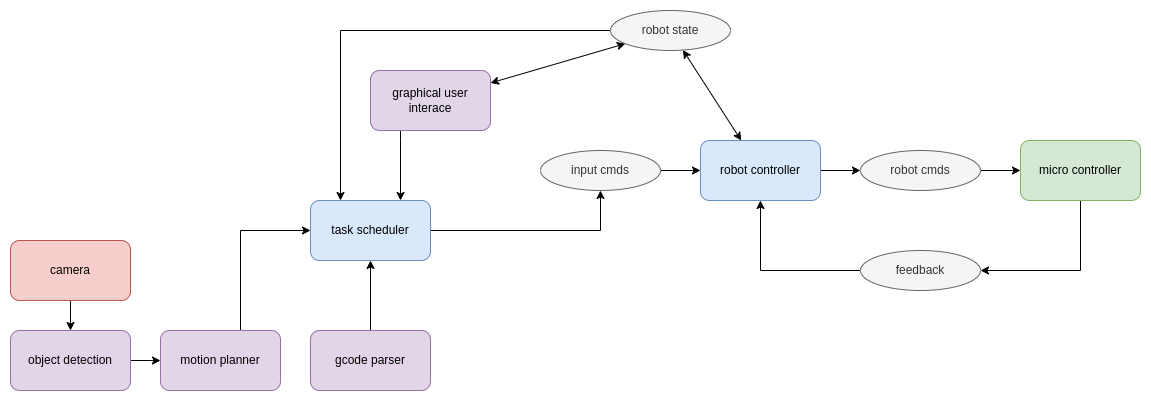

The diagram above was exported from draw.io. Its source (the exported page's mxGraphModel, read from the mxfile embedded in the PNG):
<mxGraphModel dx="1877" dy="691" grid="1" gridSize="10" guides="1" tooltips="1" connect="1" arrows="1" fold="1" page="1" pageScale="1" pageWidth="827" pageHeight="1169" math="0" shadow="0">
  <root>
    <mxCell id="0" />
    <mxCell id="1" parent="0" />
    <mxCell id="HgOTJqrBcqDNtJXsu4tY-11" style="edgeStyle=orthogonalEdgeStyle;rounded=0;orthogonalLoop=1;jettySize=auto;html=1;" parent="1" source="HgOTJqrBcqDNtJXsu4tY-1" target="HgOTJqrBcqDNtJXsu4tY-7" edge="1">
      <mxGeometry relative="1" as="geometry" />
    </mxCell>
    <mxCell id="HgOTJqrBcqDNtJXsu4tY-1" value="robot controller" style="rounded=1;whiteSpace=wrap;html=1;fillColor=#dae8fc;strokeColor=#6c8ebf;" parent="1" vertex="1">
      <mxGeometry x="370" y="240" width="120" height="60" as="geometry" />
    </mxCell>
    <mxCell id="HgOTJqrBcqDNtJXsu4tY-15" style="edgeStyle=orthogonalEdgeStyle;rounded=0;orthogonalLoop=1;jettySize=auto;html=1;entryX=1;entryY=0.5;entryDx=0;entryDy=0;" parent="1" source="HgOTJqrBcqDNtJXsu4tY-2" target="HgOTJqrBcqDNtJXsu4tY-8" edge="1">
      <mxGeometry relative="1" as="geometry">
        <Array as="points">
          <mxPoint x="750" y="370" />
        </Array>
      </mxGeometry>
    </mxCell>
    <mxCell id="HgOTJqrBcqDNtJXsu4tY-2" value="micro controller" style="rounded=1;whiteSpace=wrap;html=1;fillColor=#d5e8d4;strokeColor=#82b366;" parent="1" vertex="1">
      <mxGeometry x="690" y="240" width="120" height="60" as="geometry" />
    </mxCell>
    <mxCell id="HgOTJqrBcqDNtJXsu4tY-29" style="rounded=0;orthogonalLoop=1;jettySize=auto;html=1;startArrow=classic;startFill=1;" parent="1" source="HgOTJqrBcqDNtJXsu4tY-3" target="HgOTJqrBcqDNtJXsu4tY-9" edge="1">
      <mxGeometry relative="1" as="geometry" />
    </mxCell>
    <mxCell id="vbDlGk_sjbJmwGuR2eBv-1" style="edgeStyle=orthogonalEdgeStyle;rounded=0;orthogonalLoop=1;jettySize=auto;html=1;" parent="1" source="HgOTJqrBcqDNtJXsu4tY-3" target="HgOTJqrBcqDNtJXsu4tY-4" edge="1">
      <mxGeometry relative="1" as="geometry">
        <Array as="points">
          <mxPoint x="70" y="240" />
          <mxPoint x="70" y="240" />
        </Array>
      </mxGeometry>
    </mxCell>
    <mxCell id="HgOTJqrBcqDNtJXsu4tY-3" value="graphical user interace" style="rounded=1;whiteSpace=wrap;html=1;fillColor=#e1d5e7;strokeColor=#9673a6;" parent="1" vertex="1">
      <mxGeometry x="40" y="170" width="120" height="60" as="geometry" />
    </mxCell>
    <mxCell id="HgOTJqrBcqDNtJXsu4tY-26" style="edgeStyle=orthogonalEdgeStyle;rounded=0;orthogonalLoop=1;jettySize=auto;html=1;entryX=0.5;entryY=1;entryDx=0;entryDy=0;" parent="1" source="HgOTJqrBcqDNtJXsu4tY-4" target="HgOTJqrBcqDNtJXsu4tY-6" edge="1">
      <mxGeometry relative="1" as="geometry" />
    </mxCell>
    <mxCell id="HgOTJqrBcqDNtJXsu4tY-4" value="task scheduler" style="rounded=1;whiteSpace=wrap;html=1;fillColor=#dae8fc;strokeColor=#6c8ebf;" parent="1" vertex="1">
      <mxGeometry x="-20" y="300" width="120" height="60" as="geometry" />
    </mxCell>
    <mxCell id="HgOTJqrBcqDNtJXsu4tY-27" style="edgeStyle=orthogonalEdgeStyle;rounded=0;orthogonalLoop=1;jettySize=auto;html=1;" parent="1" source="HgOTJqrBcqDNtJXsu4tY-6" target="HgOTJqrBcqDNtJXsu4tY-1" edge="1">
      <mxGeometry relative="1" as="geometry" />
    </mxCell>
    <mxCell id="HgOTJqrBcqDNtJXsu4tY-6" value="input cmds" style="ellipse;whiteSpace=wrap;html=1;fillColor=#f5f5f5;strokeColor=#666666;fontColor=#333333;" parent="1" vertex="1">
      <mxGeometry x="210" y="250" width="120" height="40" as="geometry" />
    </mxCell>
    <mxCell id="HgOTJqrBcqDNtJXsu4tY-14" style="edgeStyle=orthogonalEdgeStyle;rounded=0;orthogonalLoop=1;jettySize=auto;html=1;" parent="1" source="HgOTJqrBcqDNtJXsu4tY-7" target="HgOTJqrBcqDNtJXsu4tY-2" edge="1">
      <mxGeometry relative="1" as="geometry" />
    </mxCell>
    <mxCell id="HgOTJqrBcqDNtJXsu4tY-7" value="robot cmds" style="ellipse;whiteSpace=wrap;html=1;fillColor=#f5f5f5;strokeColor=#666666;fontColor=#333333;" parent="1" vertex="1">
      <mxGeometry x="530" y="250" width="120" height="40" as="geometry" />
    </mxCell>
    <mxCell id="HgOTJqrBcqDNtJXsu4tY-16" style="edgeStyle=orthogonalEdgeStyle;rounded=0;orthogonalLoop=1;jettySize=auto;html=1;" parent="1" source="HgOTJqrBcqDNtJXsu4tY-8" target="HgOTJqrBcqDNtJXsu4tY-1" edge="1">
      <mxGeometry relative="1" as="geometry" />
    </mxCell>
    <mxCell id="HgOTJqrBcqDNtJXsu4tY-8" value="feedback" style="ellipse;whiteSpace=wrap;html=1;fillColor=#f5f5f5;strokeColor=#666666;fontColor=#333333;" parent="1" vertex="1">
      <mxGeometry x="530" y="350" width="120" height="40" as="geometry" />
    </mxCell>
    <mxCell id="HgOTJqrBcqDNtJXsu4tY-25" style="edgeStyle=orthogonalEdgeStyle;rounded=0;orthogonalLoop=1;jettySize=auto;html=1;" parent="1" source="HgOTJqrBcqDNtJXsu4tY-9" target="HgOTJqrBcqDNtJXsu4tY-4" edge="1">
      <mxGeometry relative="1" as="geometry">
        <Array as="points">
          <mxPoint x="10" y="130" />
        </Array>
      </mxGeometry>
    </mxCell>
    <mxCell id="HgOTJqrBcqDNtJXsu4tY-31" style="rounded=0;orthogonalLoop=1;jettySize=auto;html=1;startArrow=classic;startFill=1;" parent="1" source="HgOTJqrBcqDNtJXsu4tY-9" target="HgOTJqrBcqDNtJXsu4tY-1" edge="1">
      <mxGeometry relative="1" as="geometry" />
    </mxCell>
    <mxCell id="HgOTJqrBcqDNtJXsu4tY-9" value="robot state" style="ellipse;whiteSpace=wrap;html=1;fillColor=#f5f5f5;strokeColor=#666666;fontColor=#333333;" parent="1" vertex="1">
      <mxGeometry x="280" y="110" width="120" height="40" as="geometry" />
    </mxCell>
    <mxCell id="91jQtkxmLArlHWVSgzZ6-2" style="edgeStyle=orthogonalEdgeStyle;rounded=0;orthogonalLoop=1;jettySize=auto;html=1;" parent="1" source="91jQtkxmLArlHWVSgzZ6-1" target="HgOTJqrBcqDNtJXsu4tY-4" edge="1">
      <mxGeometry relative="1" as="geometry" />
    </mxCell>
    <mxCell id="91jQtkxmLArlHWVSgzZ6-1" value="gcode parser" style="rounded=1;whiteSpace=wrap;html=1;fillColor=#e1d5e7;strokeColor=#9673a6;" parent="1" vertex="1">
      <mxGeometry x="-20" y="430" width="120" height="60" as="geometry" />
    </mxCell>
    <mxCell id="91jQtkxmLArlHWVSgzZ6-4" style="edgeStyle=orthogonalEdgeStyle;rounded=0;orthogonalLoop=1;jettySize=auto;html=1;entryX=0;entryY=0.5;entryDx=0;entryDy=0;" parent="1" source="91jQtkxmLArlHWVSgzZ6-3" target="HgOTJqrBcqDNtJXsu4tY-4" edge="1">
      <mxGeometry relative="1" as="geometry">
        <Array as="points">
          <mxPoint x="-90" y="330" />
        </Array>
      </mxGeometry>
    </mxCell>
    <mxCell id="91jQtkxmLArlHWVSgzZ6-3" value="motion planner" style="rounded=1;whiteSpace=wrap;html=1;fillColor=#e1d5e7;strokeColor=#9673a6;" parent="1" vertex="1">
      <mxGeometry x="-170" y="430" width="120" height="60" as="geometry" />
    </mxCell>
    <mxCell id="HD-W8Ez8iNzVP9zsHJFs-4" style="edgeStyle=orthogonalEdgeStyle;rounded=0;orthogonalLoop=1;jettySize=auto;html=1;" parent="1" source="HD-W8Ez8iNzVP9zsHJFs-1" target="HD-W8Ez8iNzVP9zsHJFs-2" edge="1">
      <mxGeometry relative="1" as="geometry" />
    </mxCell>
    <mxCell id="HD-W8Ez8iNzVP9zsHJFs-1" value="camera" style="rounded=1;whiteSpace=wrap;html=1;fillColor=#f8cecc;strokeColor=#b85450;" parent="1" vertex="1">
      <mxGeometry x="-320" y="340" width="120" height="60" as="geometry" />
    </mxCell>
    <mxCell id="HD-W8Ez8iNzVP9zsHJFs-3" style="edgeStyle=orthogonalEdgeStyle;rounded=0;orthogonalLoop=1;jettySize=auto;html=1;" parent="1" source="HD-W8Ez8iNzVP9zsHJFs-2" target="91jQtkxmLArlHWVSgzZ6-3" edge="1">
      <mxGeometry relative="1" as="geometry">
        <Array as="points">
          <mxPoint x="-180" y="460" />
          <mxPoint x="-180" y="460" />
        </Array>
      </mxGeometry>
    </mxCell>
    <mxCell id="HD-W8Ez8iNzVP9zsHJFs-2" value="object detection" style="rounded=1;whiteSpace=wrap;html=1;fillColor=#e1d5e7;strokeColor=#9673a6;" parent="1" vertex="1">
      <mxGeometry x="-320" y="430" width="120" height="60" as="geometry" />
    </mxCell>
  </root>
</mxGraphModel>